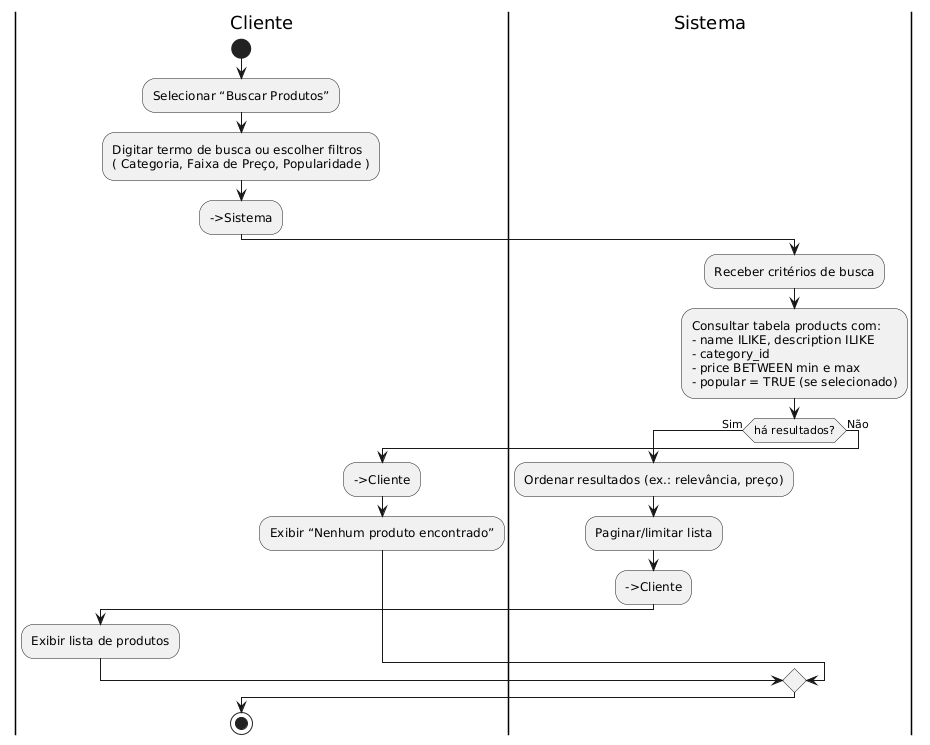

The diagram above was rendered by PlantUML. Its source (embedded in the PNG):
@startuml
|Cliente|
start
:Selecionar “Buscar Produtos”;
:Digitar termo de busca ou escolher filtros
( Categoria, Faixa de Preço, Popularidade );
-->Sistema

|Sistema|
:Receber critérios de busca;
:Consultar tabela products com:
- name ILIKE, description ILIKE
- category_id
- price BETWEEN min e max
- popular = TRUE (se selecionado);
if (há resultados?) then (Sim)
  :Ordenar resultados (ex.: relevância, preço);
  :Paginar/limitar lista;
  -->Cliente
  |Cliente|
  :Exibir lista de produtos;
else (Não)
  -->Cliente
  |Cliente|
  :Exibir “Nenhum produto encontrado”;
endif

stop
@enduml